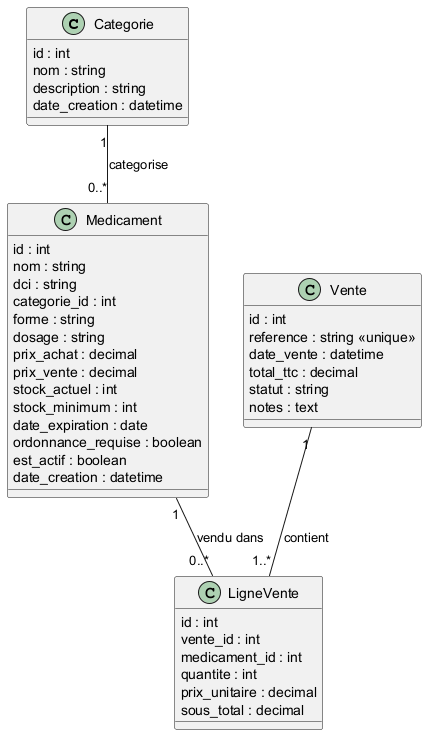

The diagram above was rendered by PlantUML. Its source (embedded in the PNG):
@startuml

skinparam classAttributeIconSize 0

class Categorie {
    id : int
    nom : string
    description : string
    date_creation : datetime
}

class Medicament {
    id : int
    nom : string
    dci : string
    categorie_id : int
    forme : string
    dosage : string
    prix_achat : decimal
    prix_vente : decimal
    stock_actuel : int
    stock_minimum : int
    date_expiration : date
    ordonnance_requise : boolean
    est_actif : boolean
    date_creation : datetime
}

class Vente {
    id : int
    reference : string <<unique>>
    date_vente : datetime
    total_ttc : decimal
    statut : string
    notes : text
}

class LigneVente {
    id : int
    vente_id : int
    medicament_id : int
    quantite : int
    prix_unitaire : decimal
    sous_total : decimal
}

Categorie "1" -- "0..*" Medicament : categorise
Medicament "1" -- "0..*" LigneVente : vendu dans
Vente "1" -- "1..*" LigneVente : contient

@enduml